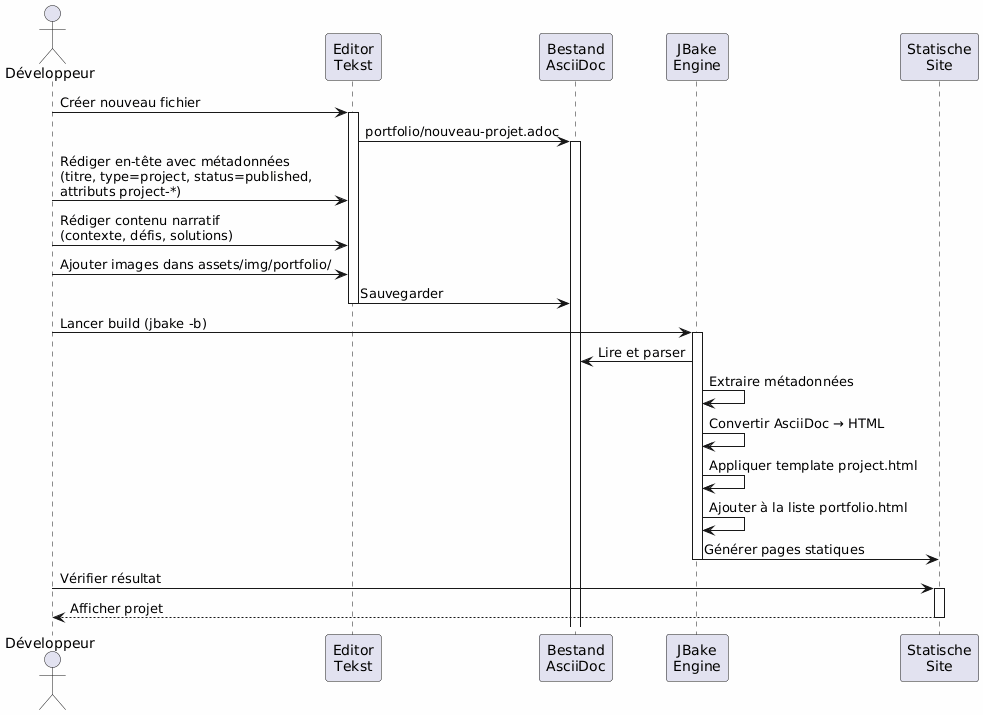

The diagram above was rendered by PlantUML. Its source (embedded in the PNG):
@startuml
skinparam backgroundColor #FEFEFE
actor Développeur as dev
participant "Editor\nTekst" as editor
participant "Bestand\nAsciiDoc" as file
participant "JBake\nEngine" as jbake
participant "Statische\nSite" as site

dev -> editor : Créer nouveau fichier
activate editor
editor -> file : portfolio/nouveau-projet.adoc
activate file

dev -> editor : Rédiger en-tête avec métadonnées\n(titre, type=project, status=published,\nattributs project-*)
dev -> editor : Rédiger contenu narratif\n(contexte, défis, solutions)
dev -> editor : Ajouter images dans assets/img/portfolio/

editor -> file : Sauvegarder
deactivate editor

dev -> jbake : Lancer build (jbake -b)
activate jbake
jbake -> file : Lire et parser
jbake -> jbake : Extraire métadonnées
jbake -> jbake : Convertir AsciiDoc → HTML
jbake -> jbake : Appliquer template project.html
jbake -> jbake : Ajouter à la liste portfolio.html
jbake -> site : Générer pages statiques
deactivate jbake

dev -> site : Vérifier résultat
activate site
site --> dev : Afficher projet
deactivate site
@enduml